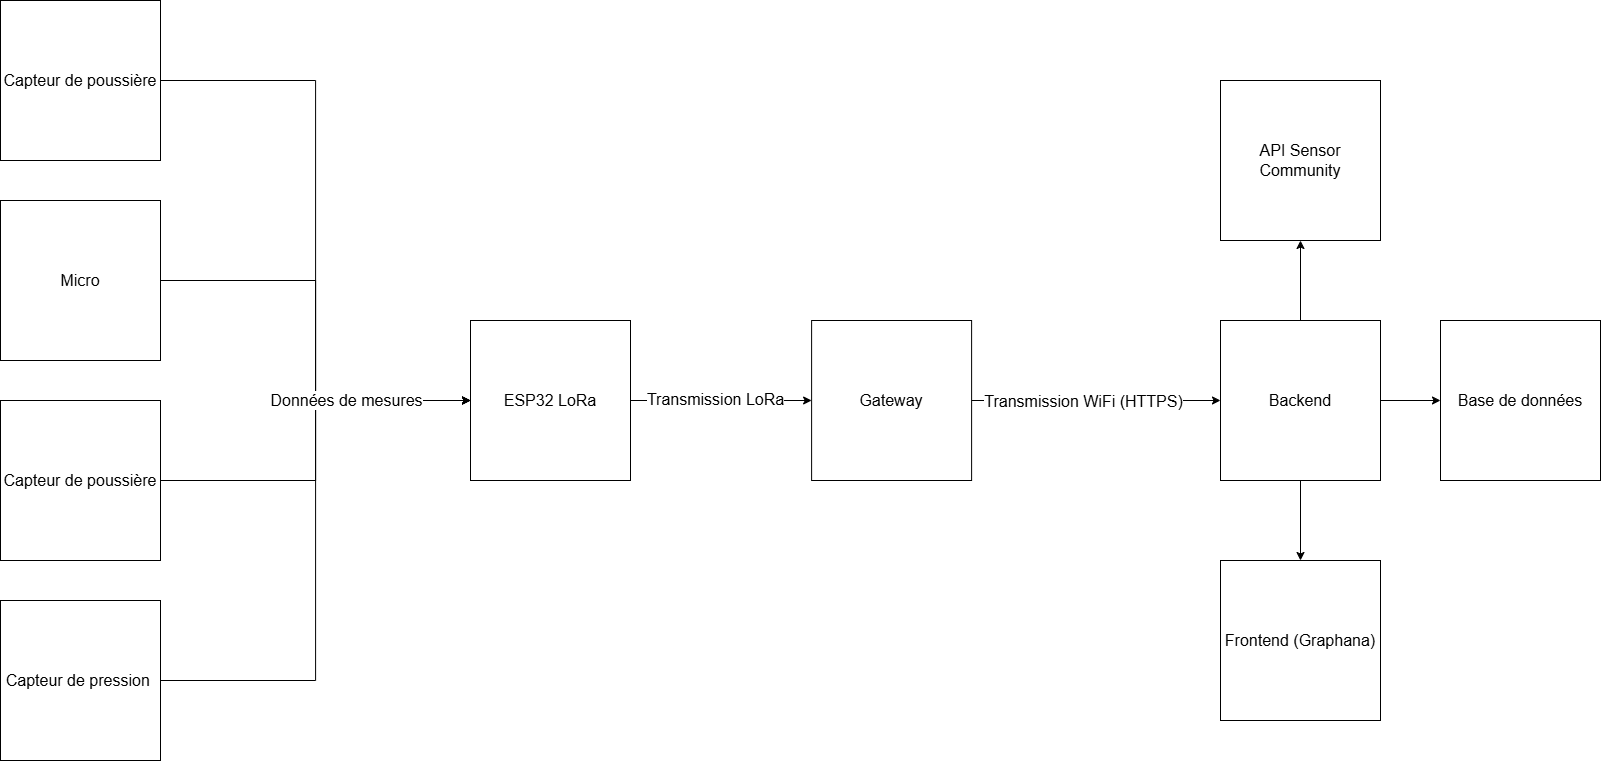

The diagram above was exported from draw.io. Its source (the exported page's mxGraphModel, read from the mxfile embedded in the PNG):
<mxGraphModel dx="2596" dy="1362" grid="1" gridSize="10" guides="1" tooltips="1" connect="1" arrows="1" fold="1" page="1" pageScale="1" pageWidth="827" pageHeight="1169" math="0" shadow="0">
  <root>
    <mxCell id="0" />
    <mxCell id="1" parent="0" />
    <mxCell id="p2LlDe8xCBpDBAWbeBfM-6" style="edgeStyle=orthogonalEdgeStyle;rounded=0;orthogonalLoop=1;jettySize=auto;html=1;entryX=0;entryY=0.5;entryDx=0;entryDy=0;fontSize=16;" edge="1" parent="1" source="p2LlDe8xCBpDBAWbeBfM-1" target="p2LlDe8xCBpDBAWbeBfM-5">
      <mxGeometry relative="1" as="geometry" />
    </mxCell>
    <mxCell id="p2LlDe8xCBpDBAWbeBfM-1" value="Capteur de poussière" style="whiteSpace=wrap;html=1;aspect=fixed;fontSize=16;" vertex="1" parent="1">
      <mxGeometry x="40" y="40" width="160" height="160" as="geometry" />
    </mxCell>
    <mxCell id="p2LlDe8xCBpDBAWbeBfM-7" style="edgeStyle=orthogonalEdgeStyle;rounded=0;orthogonalLoop=1;jettySize=auto;html=1;entryX=0;entryY=0.5;entryDx=0;entryDy=0;fontSize=16;" edge="1" parent="1" source="p2LlDe8xCBpDBAWbeBfM-2" target="p2LlDe8xCBpDBAWbeBfM-5">
      <mxGeometry relative="1" as="geometry" />
    </mxCell>
    <mxCell id="p2LlDe8xCBpDBAWbeBfM-2" value="Micro" style="whiteSpace=wrap;html=1;aspect=fixed;fontSize=16;" vertex="1" parent="1">
      <mxGeometry x="40" y="240" width="160" height="160" as="geometry" />
    </mxCell>
    <mxCell id="p2LlDe8xCBpDBAWbeBfM-11" style="edgeStyle=orthogonalEdgeStyle;rounded=0;orthogonalLoop=1;jettySize=auto;html=1;entryX=0;entryY=0.5;entryDx=0;entryDy=0;fontSize=16;" edge="1" parent="1" source="p2LlDe8xCBpDBAWbeBfM-3" target="p2LlDe8xCBpDBAWbeBfM-5">
      <mxGeometry relative="1" as="geometry" />
    </mxCell>
    <mxCell id="p2LlDe8xCBpDBAWbeBfM-3" value="Capteur de poussière" style="whiteSpace=wrap;html=1;aspect=fixed;fontSize=16;" vertex="1" parent="1">
      <mxGeometry x="40" y="440" width="160" height="160" as="geometry" />
    </mxCell>
    <mxCell id="p2LlDe8xCBpDBAWbeBfM-10" style="edgeStyle=orthogonalEdgeStyle;rounded=0;orthogonalLoop=1;jettySize=auto;html=1;entryX=0;entryY=0.5;entryDx=0;entryDy=0;fontSize=16;" edge="1" parent="1" source="p2LlDe8xCBpDBAWbeBfM-4" target="p2LlDe8xCBpDBAWbeBfM-5">
      <mxGeometry relative="1" as="geometry" />
    </mxCell>
    <mxCell id="p2LlDe8xCBpDBAWbeBfM-12" value="Données de mesures" style="edgeLabel;html=1;align=center;verticalAlign=middle;resizable=0;points=[];fontSize=16;" vertex="1" connectable="0" parent="p2LlDe8xCBpDBAWbeBfM-10">
      <mxGeometry x="0.5797" y="1" relative="1" as="geometry">
        <mxPoint as="offset" />
      </mxGeometry>
    </mxCell>
    <mxCell id="p2LlDe8xCBpDBAWbeBfM-4" value="Capteur de pression&amp;nbsp;" style="whiteSpace=wrap;html=1;aspect=fixed;fontSize=16;" vertex="1" parent="1">
      <mxGeometry x="40" y="640" width="160" height="160" as="geometry" />
    </mxCell>
    <mxCell id="p2LlDe8xCBpDBAWbeBfM-14" style="edgeStyle=orthogonalEdgeStyle;rounded=0;orthogonalLoop=1;jettySize=auto;html=1;entryX=0;entryY=0.5;entryDx=0;entryDy=0;fontSize=16;" edge="1" parent="1" source="p2LlDe8xCBpDBAWbeBfM-5" target="p2LlDe8xCBpDBAWbeBfM-13">
      <mxGeometry relative="1" as="geometry" />
    </mxCell>
    <mxCell id="p2LlDe8xCBpDBAWbeBfM-15" value="Transmission LoRa" style="edgeLabel;html=1;align=center;verticalAlign=middle;resizable=0;points=[];fontSize=16;" vertex="1" connectable="0" parent="p2LlDe8xCBpDBAWbeBfM-14">
      <mxGeometry x="-0.0786" y="2" relative="1" as="geometry">
        <mxPoint as="offset" />
      </mxGeometry>
    </mxCell>
    <mxCell id="p2LlDe8xCBpDBAWbeBfM-5" value="ESP32 LoRa" style="whiteSpace=wrap;html=1;aspect=fixed;fontSize=16;" vertex="1" parent="1">
      <mxGeometry x="510" y="360" width="160" height="160" as="geometry" />
    </mxCell>
    <mxCell id="p2LlDe8xCBpDBAWbeBfM-17" style="edgeStyle=orthogonalEdgeStyle;rounded=0;orthogonalLoop=1;jettySize=auto;html=1;entryX=0;entryY=0.5;entryDx=0;entryDy=0;fontSize=16;" edge="1" parent="1" source="p2LlDe8xCBpDBAWbeBfM-13" target="p2LlDe8xCBpDBAWbeBfM-16">
      <mxGeometry relative="1" as="geometry" />
    </mxCell>
    <mxCell id="p2LlDe8xCBpDBAWbeBfM-19" value="Transmission WiFi (HTTPS)" style="edgeLabel;html=1;align=center;verticalAlign=middle;resizable=0;points=[];fontSize=16;" vertex="1" connectable="0" parent="p2LlDe8xCBpDBAWbeBfM-17">
      <mxGeometry x="-0.1108" relative="1" as="geometry">
        <mxPoint as="offset" />
      </mxGeometry>
    </mxCell>
    <mxCell id="p2LlDe8xCBpDBAWbeBfM-13" value="Gateway" style="whiteSpace=wrap;html=1;aspect=fixed;fontSize=16;" vertex="1" parent="1">
      <mxGeometry x="851.11" y="360" width="160" height="160" as="geometry" />
    </mxCell>
    <mxCell id="p2LlDe8xCBpDBAWbeBfM-21" style="edgeStyle=orthogonalEdgeStyle;rounded=0;orthogonalLoop=1;jettySize=auto;html=1;entryX=0.5;entryY=1;entryDx=0;entryDy=0;fontSize=16;" edge="1" parent="1" source="p2LlDe8xCBpDBAWbeBfM-16" target="p2LlDe8xCBpDBAWbeBfM-20">
      <mxGeometry relative="1" as="geometry" />
    </mxCell>
    <mxCell id="p2LlDe8xCBpDBAWbeBfM-24" style="edgeStyle=orthogonalEdgeStyle;rounded=0;orthogonalLoop=1;jettySize=auto;html=1;entryX=0;entryY=0.5;entryDx=0;entryDy=0;fontSize=16;" edge="1" parent="1" source="p2LlDe8xCBpDBAWbeBfM-16" target="p2LlDe8xCBpDBAWbeBfM-23">
      <mxGeometry relative="1" as="geometry" />
    </mxCell>
    <mxCell id="p2LlDe8xCBpDBAWbeBfM-25" style="edgeStyle=orthogonalEdgeStyle;rounded=0;orthogonalLoop=1;jettySize=auto;html=1;entryX=0.5;entryY=0;entryDx=0;entryDy=0;fontSize=16;" edge="1" parent="1" source="p2LlDe8xCBpDBAWbeBfM-16" target="p2LlDe8xCBpDBAWbeBfM-22">
      <mxGeometry relative="1" as="geometry" />
    </mxCell>
    <mxCell id="p2LlDe8xCBpDBAWbeBfM-16" value="Backend" style="whiteSpace=wrap;html=1;aspect=fixed;fontSize=16;" vertex="1" parent="1">
      <mxGeometry x="1260" y="360" width="160" height="160" as="geometry" />
    </mxCell>
    <mxCell id="p2LlDe8xCBpDBAWbeBfM-20" value="API Sensor Community" style="whiteSpace=wrap;html=1;aspect=fixed;fontSize=16;" vertex="1" parent="1">
      <mxGeometry x="1260" y="120" width="160" height="160" as="geometry" />
    </mxCell>
    <mxCell id="p2LlDe8xCBpDBAWbeBfM-22" value="Frontend (Graphana)" style="whiteSpace=wrap;html=1;aspect=fixed;fontSize=16;" vertex="1" parent="1">
      <mxGeometry x="1260" y="600" width="160" height="160" as="geometry" />
    </mxCell>
    <mxCell id="p2LlDe8xCBpDBAWbeBfM-23" value="Base de données" style="whiteSpace=wrap;html=1;aspect=fixed;fontSize=16;" vertex="1" parent="1">
      <mxGeometry x="1480" y="360" width="160" height="160" as="geometry" />
    </mxCell>
  </root>
</mxGraphModel>